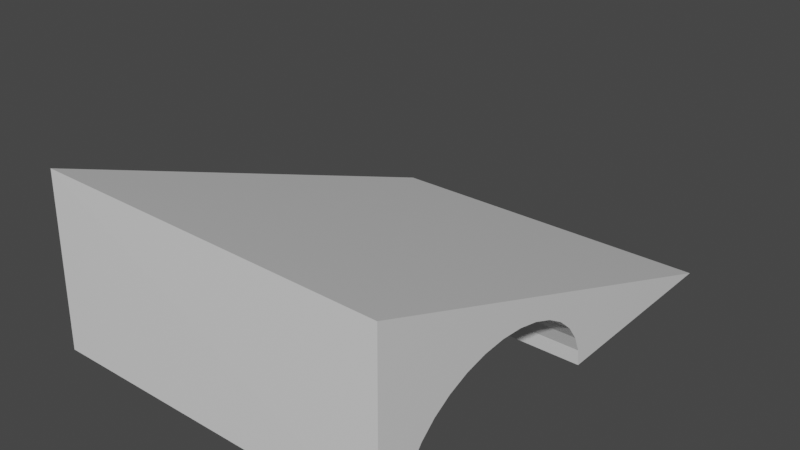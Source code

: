 # Source: rampe.blend  (saved by Blender 2.91.10; exported with 4.5.12 LTS)
import bpy
from mathutils import Matrix  # noqa: F401  (used for matrix-valued properties, if any)

bpy.ops.wm.read_factory_settings(use_empty=True)
scene = bpy.context.scene
scene.name = 'Scene'

# ---- collections
col_collection = bpy.data.collections.new('Collection'); scene.collection.children.link(col_collection)

# ---- materials (node trees are filled in below, after node groups)
mat_material = bpy.data.materials.new('Material')
mat_material.alpha_threshold = 0.0
mat_material.use_transparent_shadow = False
mat_material.line_color = (0.0, 0.0, 0.0, 1.0)

# ---- material node trees
mat_material.use_nodes = True; mat_material.node_tree.nodes.clear()
_N = mat_material.node_tree.nodes; _L = mat_material.node_tree.links
n0 = _N.new('ShaderNodeOutputMaterial'); n0.name = 'Material Output'; n0.location = (300, 300)
n1 = _N.new('ShaderNodeBsdfPrincipled'); n1.name = 'Principled BSDF'; n1.location = (10, 300)
n1.distribution = 'GGX'
n1.subsurface_method = 'BURLEY'
n1.inputs[2].default_value = 0.4
n1.inputs[3].default_value = 1.45
n1.inputs[27].default_value = (0.0, 0.0, 0.0, 1.0)
n1.inputs[28].default_value = 1.0
_L.new(n1.outputs[0], n0.inputs[0])
n0.is_active_output = True

# ---- world
world_world = bpy.data.worlds.new('World'); scene.world = world_world
world_world.use_nodes = True; world_world.node_tree.nodes.clear()
_N = world_world.node_tree.nodes; _L = world_world.node_tree.links
n0 = _N.new('ShaderNodeOutputWorld'); n0.name = 'World Output'; n0.location = (300, 300)
n1 = _N.new('ShaderNodeBackground'); n1.name = 'Background'; n1.location = (10, 300)
n1.inputs[0].default_value = (0.05088, 0.05088, 0.05088, 1.0)
_L.new(n1.outputs[0], n0.inputs[0])
n0.is_active_output = True
world_world.color = (0.05088, 0.05088, 0.05088)
world_world.use_sun_shadow = False
world_world.sun_shadow_jitter_overblur = 0.0

# ---- meshes
me_cube = bpy.data.meshes.new('Cube')
me_cube.from_pydata([(1.528, -0.03377, 1.986), (1.528, 1.962, 9.513e-05), (1.528, -0.03844, 9.513e-05), (-0.4317, -0.03852, 2.059), (-0.4719, 1.962, 9.513e-05), (-0.4719, -0.03844, 9.513e-05), (-0.4719, 0.07862, 9.513e-05), (1.528, 0.07862, 9.513e-05), (-0.4682, 0.08787, 0.1879), (1.528, 0.08787, 0.1879), (-0.4646, 0.1163, 0.3755), (1.528, 0.1163, 0.3755), (-0.4612, 0.1625, 0.5483), (1.528, 0.1625, 0.5483), (-0.4582, 0.2247, 0.6999), (1.528, 0.2247, 0.6999), (-0.4558, 0.3005, 0.8242), (1.528, 0.3005, 0.8242), (-0.454, 0.3869, 0.9166), (1.528, 0.3869, 0.9166), (-0.4529, 0.4807, 0.9736), (1.528, 0.4807, 0.9736), (-0.4525, 0.5783, 0.9928), (1.528, 0.5783, 0.9928), (-0.4529, 0.6758, 0.9736), (1.528, 0.6758, 0.9736), (-0.454, 0.7696, 0.9166), (1.528, 0.7696, 0.9166), (-0.4558, 0.856, 0.8242), (1.528, 0.856, 0.8242), (-0.4582, 0.9318, 0.6999), (1.528, 0.9318, 0.6999), (-0.4612, 0.994, 0.5483), (1.528, 0.994, 0.5483), (-0.4646, 1.04, 0.3754), (1.528, 1.04, 0.3754), (-0.4682, 1.069, 0.1879), (1.528, 1.069, 0.1879), (-0.4719, 1.078, 9.513e-05), (1.528, 1.078, 9.513e-05)], [], [(2, 0, 3, 5), (4, 3, 0, 1), (8, 9, 7, 6), (9, 8, 10, 11), (11, 10, 12, 13), (13, 12, 14, 15), (15, 14, 16, 17), (17, 16, 18, 19), (19, 18, 20, 21), (21, 20, 22, 23), (23, 22, 24, 25), (25, 24, 26, 27), (26, 28, 29, 27), (28, 30, 31, 29), (30, 32, 33, 31), (32, 34, 35, 33), (34, 36, 37, 35), (39, 37, 36, 38), (6, 5, 3, 4, 38, 36, 34, 32, 30, 28, 26, 24, 22, 20, 18, 16, 14, 12, 10, 8), (38, 4, 1, 39), (2, 5, 6, 7), (39, 1, 0, 2, 7, 9, 11, 13, 15, 17, 19, 21, 23, 25, 27, 29, 31, 33, 35, 37)])
_uv = me_cube.uv_layers.new(name='UVMap')
_uv.uv.foreach_set('vector', [0.375, 0.75, 0.625, 0.75, 0.625, 1.0, 0.375, 1.0, 0.375, 0.25, 0.625, 0.25, 0.625, 0.5, 0.375, 0.5, 0.4688, 0.6047, 0.4688, 0.9041, 0.4988, 0.9041, 0.4988, 0.6041, 0.4688, 0.9041, 0.4688, 0.6047, 0.4375, 0.6052, 0.4375, 0.9041, 0.4375, 0.9041, 0.4375, 0.6052, 0.4062, 0.6057, 0.4062, 0.9041, 0.4062, 0.9041, 0.4062, 0.6057, 0.375, 0.6062, 0.375, 0.9041, 0.375, 0.9041, 0.375, 0.6062, 0.3438, 0.6065, 0.3438, 0.9041, 0.3438, 0.9041, 0.3438, 0.6065, 0.3125, 0.6068, 0.3125, 0.9041, 0.3125, 0.9041, 0.3125, 0.6068, 0.2812, 0.607, 0.2812, 0.9041, 0.2812, 0.9041, 0.2812, 0.607, 0.25, 0.607, 0.25, 0.9041, 0.25, 0.9041, 0.25, 0.607, 0.2188, 0.607, 0.2188, 0.9041, 0.2188, 0.9041, 0.2188, 0.607, 0.1875, 0.6068, 0.1875, 0.9041, 0.1875, 0.6068, 0.1562, 0.6065, 0.1562, 0.9041, 0.1875, 0.9041, 0.1562, 0.6065, 0.125, 0.6062, 0.125, 0.9041, 0.1562, 0.9041, 0.125, 0.6062, 0.09375, 0.6057, 0.09375, 0.9041, 0.125, 0.9041, 0.09375, 0.6057, 0.0625, 0.6052, 0.0625, 0.9041, 0.09375, 0.9041, 0.0625, 0.6052, 0.03125, 0.6047, 0.03125, 0.9041, 0.0625, 0.9041, 0.001174, 0.9041, 0.03125, 0.9041, 0.03125, 0.6047, 0.001174, 0.6041, 0.375, 0.01463, 0.375, 0.0, 0.625, 0.25, 0.375, 0.25, 0.375, 0.1395, 0.3978, 0.1612, 0.4206, 0.1804, 0.4416, 0.1956, 0.46, 0.2062, 0.475, 0.2119, 0.4863, 0.2123, 0.4932, 0.2075, 0.4955, 0.1976, 0.4932, 0.1831, 0.4863, 0.1644, 0.475, 0.1424, 0.46, 0.1178, 0.4416, 0.09168, 0.4206, 0.06491, 0.3978, 0.03858, 0.125, 0.6105, 0.125, 0.5, 0.375, 0.5, 0.375, 0.6105, 0.375, 0.75, 0.125, 0.75, 0.125, 0.7354, 0.375, 0.7354, 0.375, 0.6105, 0.375, 0.5, 0.625, 0.75, 0.375, 0.75, 0.375, 0.7354, 0.3986, 0.7343, 0.4223, 0.7308, 0.444, 0.725, 0.4631, 0.7173, 0.4788, 0.7079, 0.4904, 0.6971, 0.4976, 0.6854, 0.5, 0.6732, 0.4976, 0.661, 0.4904, 0.6493, 0.4788, 0.6384, 0.4631, 0.6289, 0.444, 0.6211, 0.4223, 0.6153, 0.3986, 0.6117])
me_cube.materials.append(mat_material)
me_cube.use_remesh_preserve_volume = False
me_cube.use_remesh_preserve_attributes = False
me_cube.use_mirror_vertex_groups = False
me_cube.update()

# ---- objects
ob_cube = bpy.data.objects.new('Cube', me_cube)

# ---- transforms, parenting, visibility, modifiers, constraints
ob_cube.location = (-0.132, -0.1923, -0.07285)
ob_cube.scale = (0.15, 0.2, 0.07284)
ob_cube.lock_rotations_4d = False
ob_cube.empty_display_type = 'ARROWS'
ob_cube.lineart.crease_threshold = 0.0

# ---- collection membership
col_collection.objects.link(ob_cube)

# ---- scene / render settings (as saved in the file)
scene.frame_start = 1; scene.frame_end = 250; scene.frame_set(1)
scene.render.engine = 'BLENDER_EEVEE_NEXT'
scene.cycles.use_denoising = False
scene.cycles.samples = 128
scene.cycles.sampling_pattern = 'TABULATED_SOBOL'
scene.cycles.use_adaptive_sampling = False
scene.cycles.use_light_tree = False
scene.view_settings.view_transform = 'Filmic'
bpy.context.view_layer.update()

# ---- added for rendering (the .blend has no active camera and no usable light): camera, sun
cam_auto = bpy.data.cameras.new('AutoCamera')
cam_auto.lens = 50.0
cam_auto.sensor_width = 36.0
cam_auto.clip_end = 1000.0
ob_auto_camera = bpy.data.objects.new('AutoCamera', cam_auto)
scene.collection.objects.link(ob_auto_camera)
ob_auto_camera.location = (0.430183, -0.5796, 0.388556)
ob_auto_camera.rotation_euler = (1.09748, -7.21219e-08, 0.694738)
scene.camera = ob_auto_camera
light_auto_sun = bpy.data.lights.new('AutoSun', 'SUN')
light_auto_sun.energy = 3.0
light_auto_sun.angle = 0.0523599
ob_auto_sun = bpy.data.objects.new('AutoSun', light_auto_sun)
scene.collection.objects.link(ob_auto_sun)
ob_auto_sun.rotation_euler = (0.872665, 0.174533, 0.523599)
bpy.context.view_layer.update()
